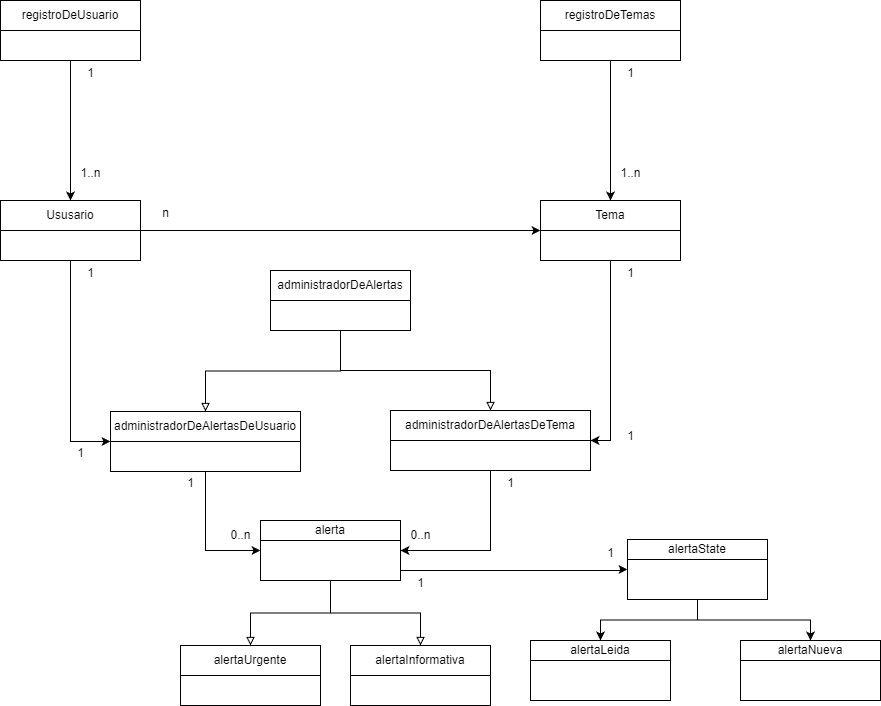

The diagram above was exported from draw.io. Its source (the exported page's mxGraphModel, read from the mxfile embedded in the PNG):
<mxGraphModel dx="1877" dy="1731" grid="1" gridSize="10" guides="1" tooltips="1" connect="1" arrows="1" fold="1" page="1" pageScale="1" pageWidth="827" pageHeight="1169" math="0" shadow="0">
  <root>
    <mxCell id="0" />
    <mxCell id="1" parent="0" />
    <mxCell id="L7p7TnQuYGkK6zAexoVO-21" style="edgeStyle=orthogonalEdgeStyle;rounded=0;orthogonalLoop=1;jettySize=auto;html=1;" edge="1" parent="1" source="L7p7TnQuYGkK6zAexoVO-14" target="L7p7TnQuYGkK6zAexoVO-19">
      <mxGeometry relative="1" as="geometry" />
    </mxCell>
    <mxCell id="L7p7TnQuYGkK6zAexoVO-14" value="registroDeUsuario" style="swimlane;fontStyle=0;childLayout=stackLayout;horizontal=1;startSize=30;horizontalStack=0;resizeParent=1;resizeParentMax=0;resizeLast=0;collapsible=1;marginBottom=0;whiteSpace=wrap;html=1;" vertex="1" parent="1">
      <mxGeometry x="-580" y="-130" width="140" height="60" as="geometry" />
    </mxCell>
    <mxCell id="L7p7TnQuYGkK6zAexoVO-23" style="edgeStyle=orthogonalEdgeStyle;rounded=0;orthogonalLoop=1;jettySize=auto;html=1;" edge="1" parent="1" source="L7p7TnQuYGkK6zAexoVO-18" target="L7p7TnQuYGkK6zAexoVO-20">
      <mxGeometry relative="1" as="geometry" />
    </mxCell>
    <mxCell id="L7p7TnQuYGkK6zAexoVO-18" value="registroDeTemas" style="swimlane;fontStyle=0;childLayout=stackLayout;horizontal=1;startSize=30;horizontalStack=0;resizeParent=1;resizeParentMax=0;resizeLast=0;collapsible=1;marginBottom=0;whiteSpace=wrap;html=1;" vertex="1" parent="1">
      <mxGeometry x="-40" y="-130" width="140" height="60" as="geometry" />
    </mxCell>
    <mxCell id="L7p7TnQuYGkK6zAexoVO-25" style="edgeStyle=orthogonalEdgeStyle;rounded=0;orthogonalLoop=1;jettySize=auto;html=1;entryX=0;entryY=0.5;entryDx=0;entryDy=0;" edge="1" parent="1" source="L7p7TnQuYGkK6zAexoVO-19" target="L7p7TnQuYGkK6zAexoVO-20">
      <mxGeometry relative="1" as="geometry" />
    </mxCell>
    <mxCell id="L7p7TnQuYGkK6zAexoVO-55" style="edgeStyle=orthogonalEdgeStyle;rounded=0;orthogonalLoop=1;jettySize=auto;html=1;entryX=0;entryY=0.5;entryDx=0;entryDy=0;" edge="1" parent="1" source="L7p7TnQuYGkK6zAexoVO-19" target="L7p7TnQuYGkK6zAexoVO-51">
      <mxGeometry relative="1" as="geometry" />
    </mxCell>
    <mxCell id="L7p7TnQuYGkK6zAexoVO-19" value="Ususario" style="swimlane;fontStyle=0;childLayout=stackLayout;horizontal=1;startSize=30;horizontalStack=0;resizeParent=1;resizeParentMax=0;resizeLast=0;collapsible=1;marginBottom=0;whiteSpace=wrap;html=1;" vertex="1" parent="1">
      <mxGeometry x="-580" y="70" width="140" height="60" as="geometry" />
    </mxCell>
    <mxCell id="L7p7TnQuYGkK6zAexoVO-56" style="edgeStyle=orthogonalEdgeStyle;rounded=0;orthogonalLoop=1;jettySize=auto;html=1;entryX=1;entryY=0.5;entryDx=0;entryDy=0;" edge="1" parent="1" source="L7p7TnQuYGkK6zAexoVO-20" target="L7p7TnQuYGkK6zAexoVO-50">
      <mxGeometry relative="1" as="geometry" />
    </mxCell>
    <mxCell id="L7p7TnQuYGkK6zAexoVO-20" value="Tema" style="swimlane;fontStyle=0;childLayout=stackLayout;horizontal=1;startSize=30;horizontalStack=0;resizeParent=1;resizeParentMax=0;resizeLast=0;collapsible=1;marginBottom=0;whiteSpace=wrap;html=1;" vertex="1" parent="1">
      <mxGeometry x="-40" y="70" width="140" height="60" as="geometry" />
    </mxCell>
    <mxCell id="L7p7TnQuYGkK6zAexoVO-22" value="1..n" style="text;html=1;align=center;verticalAlign=middle;resizable=0;points=[];autosize=1;strokeColor=none;fillColor=none;" vertex="1" parent="1">
      <mxGeometry x="-510" y="28" width="40" height="30" as="geometry" />
    </mxCell>
    <mxCell id="L7p7TnQuYGkK6zAexoVO-24" value="1..n" style="text;html=1;align=center;verticalAlign=middle;resizable=0;points=[];autosize=1;strokeColor=none;fillColor=none;" vertex="1" parent="1">
      <mxGeometry x="30" y="28" width="40" height="30" as="geometry" />
    </mxCell>
    <mxCell id="L7p7TnQuYGkK6zAexoVO-26" value="n" style="text;html=1;align=center;verticalAlign=middle;resizable=0;points=[];autosize=1;strokeColor=none;fillColor=none;" vertex="1" parent="1">
      <mxGeometry x="-430" y="68" width="30" height="30" as="geometry" />
    </mxCell>
    <mxCell id="L7p7TnQuYGkK6zAexoVO-30" style="edgeStyle=orthogonalEdgeStyle;rounded=0;orthogonalLoop=1;jettySize=auto;html=1;endArrow=block;endFill=0;" edge="1" parent="1" source="L7p7TnQuYGkK6zAexoVO-27" target="L7p7TnQuYGkK6zAexoVO-28">
      <mxGeometry relative="1" as="geometry" />
    </mxCell>
    <mxCell id="L7p7TnQuYGkK6zAexoVO-31" style="edgeStyle=orthogonalEdgeStyle;rounded=0;orthogonalLoop=1;jettySize=auto;html=1;endArrow=block;endFill=0;" edge="1" parent="1" source="L7p7TnQuYGkK6zAexoVO-27" target="L7p7TnQuYGkK6zAexoVO-29">
      <mxGeometry relative="1" as="geometry" />
    </mxCell>
    <mxCell id="L7p7TnQuYGkK6zAexoVO-41" style="edgeStyle=orthogonalEdgeStyle;rounded=0;orthogonalLoop=1;jettySize=auto;html=1;entryX=0;entryY=0.5;entryDx=0;entryDy=0;" edge="1" parent="1" source="L7p7TnQuYGkK6zAexoVO-27" target="L7p7TnQuYGkK6zAexoVO-40">
      <mxGeometry relative="1" as="geometry">
        <Array as="points">
          <mxPoint x="40" y="440" />
        </Array>
      </mxGeometry>
    </mxCell>
    <mxCell id="L7p7TnQuYGkK6zAexoVO-27" value="alerta" style="swimlane;fontStyle=0;childLayout=stackLayout;horizontal=1;startSize=20;horizontalStack=0;resizeParent=1;resizeParentMax=0;resizeLast=0;collapsible=1;marginBottom=0;whiteSpace=wrap;html=1;" vertex="1" parent="1">
      <mxGeometry x="-320" y="390" width="140" height="60" as="geometry" />
    </mxCell>
    <mxCell id="L7p7TnQuYGkK6zAexoVO-28" value="alertaUrgente" style="swimlane;fontStyle=0;childLayout=stackLayout;horizontal=1;startSize=30;horizontalStack=0;resizeParent=1;resizeParentMax=0;resizeLast=0;collapsible=1;marginBottom=0;whiteSpace=wrap;html=1;" vertex="1" parent="1">
      <mxGeometry x="-400" y="515" width="140" height="60" as="geometry" />
    </mxCell>
    <mxCell id="L7p7TnQuYGkK6zAexoVO-29" value="alertaInformativa" style="swimlane;fontStyle=0;childLayout=stackLayout;horizontal=1;startSize=30;horizontalStack=0;resizeParent=1;resizeParentMax=0;resizeLast=0;collapsible=1;marginBottom=0;whiteSpace=wrap;html=1;" vertex="1" parent="1">
      <mxGeometry x="-230" y="515" width="140" height="60" as="geometry" />
    </mxCell>
    <mxCell id="L7p7TnQuYGkK6zAexoVO-34" value="0..n" style="text;html=1;align=center;verticalAlign=middle;resizable=0;points=[];autosize=1;strokeColor=none;fillColor=none;" vertex="1" parent="1">
      <mxGeometry x="-360" y="390" width="40" height="30" as="geometry" />
    </mxCell>
    <mxCell id="L7p7TnQuYGkK6zAexoVO-35" value="0..n" style="text;html=1;align=center;verticalAlign=middle;resizable=0;points=[];autosize=1;strokeColor=none;fillColor=none;" vertex="1" parent="1">
      <mxGeometry x="-180" y="390" width="40" height="30" as="geometry" />
    </mxCell>
    <mxCell id="L7p7TnQuYGkK6zAexoVO-44" style="edgeStyle=orthogonalEdgeStyle;rounded=0;orthogonalLoop=1;jettySize=auto;html=1;" edge="1" parent="1" source="L7p7TnQuYGkK6zAexoVO-40" target="L7p7TnQuYGkK6zAexoVO-43">
      <mxGeometry relative="1" as="geometry" />
    </mxCell>
    <mxCell id="L7p7TnQuYGkK6zAexoVO-48" style="edgeStyle=orthogonalEdgeStyle;rounded=0;orthogonalLoop=1;jettySize=auto;html=1;" edge="1" parent="1" source="L7p7TnQuYGkK6zAexoVO-40" target="L7p7TnQuYGkK6zAexoVO-46">
      <mxGeometry relative="1" as="geometry" />
    </mxCell>
    <mxCell id="L7p7TnQuYGkK6zAexoVO-40" value="alertaState" style="swimlane;fontStyle=0;childLayout=stackLayout;horizontal=1;startSize=20;horizontalStack=0;resizeParent=1;resizeParentMax=0;resizeLast=0;collapsible=1;marginBottom=0;whiteSpace=wrap;html=1;" vertex="1" parent="1">
      <mxGeometry x="47" y="409" width="140" height="60" as="geometry" />
    </mxCell>
    <mxCell id="L7p7TnQuYGkK6zAexoVO-43" value="alertaLeida" style="swimlane;fontStyle=0;childLayout=stackLayout;horizontal=1;startSize=20;horizontalStack=0;resizeParent=1;resizeParentMax=0;resizeLast=0;collapsible=1;marginBottom=0;whiteSpace=wrap;html=1;" vertex="1" parent="1">
      <mxGeometry x="-50" y="510" width="140" height="60" as="geometry" />
    </mxCell>
    <mxCell id="L7p7TnQuYGkK6zAexoVO-46" value="alertaNueva" style="swimlane;fontStyle=0;childLayout=stackLayout;horizontal=1;startSize=20;horizontalStack=0;resizeParent=1;resizeParentMax=0;resizeLast=0;collapsible=1;marginBottom=0;whiteSpace=wrap;html=1;" vertex="1" parent="1">
      <mxGeometry x="160" y="510" width="140" height="60" as="geometry" />
    </mxCell>
    <mxCell id="L7p7TnQuYGkK6zAexoVO-53" style="edgeStyle=orthogonalEdgeStyle;rounded=0;orthogonalLoop=1;jettySize=auto;html=1;endArrow=block;endFill=0;" edge="1" parent="1" source="L7p7TnQuYGkK6zAexoVO-49" target="L7p7TnQuYGkK6zAexoVO-50">
      <mxGeometry relative="1" as="geometry" />
    </mxCell>
    <mxCell id="L7p7TnQuYGkK6zAexoVO-54" style="edgeStyle=orthogonalEdgeStyle;rounded=0;orthogonalLoop=1;jettySize=auto;html=1;endArrow=block;endFill=0;" edge="1" parent="1" source="L7p7TnQuYGkK6zAexoVO-49" target="L7p7TnQuYGkK6zAexoVO-51">
      <mxGeometry relative="1" as="geometry" />
    </mxCell>
    <mxCell id="L7p7TnQuYGkK6zAexoVO-49" value="administradorDeAlertas" style="swimlane;fontStyle=0;childLayout=stackLayout;horizontal=1;startSize=30;horizontalStack=0;resizeParent=1;resizeParentMax=0;resizeLast=0;collapsible=1;marginBottom=0;whiteSpace=wrap;html=1;" vertex="1" parent="1">
      <mxGeometry x="-310" y="140" width="140" height="60" as="geometry" />
    </mxCell>
    <mxCell id="L7p7TnQuYGkK6zAexoVO-60" style="edgeStyle=orthogonalEdgeStyle;rounded=0;orthogonalLoop=1;jettySize=auto;html=1;entryX=1;entryY=0.5;entryDx=0;entryDy=0;" edge="1" parent="1" source="L7p7TnQuYGkK6zAexoVO-50" target="L7p7TnQuYGkK6zAexoVO-27">
      <mxGeometry relative="1" as="geometry" />
    </mxCell>
    <mxCell id="L7p7TnQuYGkK6zAexoVO-50" value="administradorDeAlertasDeTema" style="swimlane;fontStyle=0;childLayout=stackLayout;horizontal=1;startSize=30;horizontalStack=0;resizeParent=1;resizeParentMax=0;resizeLast=0;collapsible=1;marginBottom=0;whiteSpace=wrap;html=1;" vertex="1" parent="1">
      <mxGeometry x="-190" y="280" width="200" height="60" as="geometry" />
    </mxCell>
    <mxCell id="L7p7TnQuYGkK6zAexoVO-59" style="edgeStyle=orthogonalEdgeStyle;rounded=0;orthogonalLoop=1;jettySize=auto;html=1;entryX=0;entryY=0.5;entryDx=0;entryDy=0;" edge="1" parent="1" source="L7p7TnQuYGkK6zAexoVO-51" target="L7p7TnQuYGkK6zAexoVO-27">
      <mxGeometry relative="1" as="geometry" />
    </mxCell>
    <mxCell id="L7p7TnQuYGkK6zAexoVO-51" value="administradorDeAlertasDeUsuario" style="swimlane;fontStyle=0;childLayout=stackLayout;horizontal=1;startSize=30;horizontalStack=0;resizeParent=1;resizeParentMax=0;resizeLast=0;collapsible=1;marginBottom=0;whiteSpace=wrap;html=1;" vertex="1" parent="1">
      <mxGeometry x="-470" y="281" width="190" height="60" as="geometry" />
    </mxCell>
    <mxCell id="L7p7TnQuYGkK6zAexoVO-61" value="1" style="text;html=1;align=center;verticalAlign=middle;resizable=0;points=[];autosize=1;strokeColor=none;fillColor=none;" vertex="1" parent="1">
      <mxGeometry x="-85" y="338" width="30" height="30" as="geometry" />
    </mxCell>
    <mxCell id="L7p7TnQuYGkK6zAexoVO-62" value="1" style="text;html=1;align=center;verticalAlign=middle;resizable=0;points=[];autosize=1;strokeColor=none;fillColor=none;" vertex="1" parent="1">
      <mxGeometry x="-405" y="338" width="30" height="30" as="geometry" />
    </mxCell>
    <mxCell id="L7p7TnQuYGkK6zAexoVO-63" value="1" style="text;html=1;align=center;verticalAlign=middle;resizable=0;points=[];autosize=1;strokeColor=none;fillColor=none;" vertex="1" parent="1">
      <mxGeometry x="-505" y="128" width="30" height="30" as="geometry" />
    </mxCell>
    <mxCell id="L7p7TnQuYGkK6zAexoVO-64" value="1" style="text;html=1;align=center;verticalAlign=middle;resizable=0;points=[];autosize=1;strokeColor=none;fillColor=none;" vertex="1" parent="1">
      <mxGeometry x="-515" y="308" width="30" height="30" as="geometry" />
    </mxCell>
    <mxCell id="L7p7TnQuYGkK6zAexoVO-65" value="1" style="text;html=1;align=center;verticalAlign=middle;resizable=0;points=[];autosize=1;strokeColor=none;fillColor=none;" vertex="1" parent="1">
      <mxGeometry x="35" y="-72" width="30" height="30" as="geometry" />
    </mxCell>
    <mxCell id="L7p7TnQuYGkK6zAexoVO-66" value="1" style="text;html=1;align=center;verticalAlign=middle;resizable=0;points=[];autosize=1;strokeColor=none;fillColor=none;" vertex="1" parent="1">
      <mxGeometry x="-505" y="-72" width="30" height="30" as="geometry" />
    </mxCell>
    <mxCell id="L7p7TnQuYGkK6zAexoVO-67" value="1" style="text;html=1;align=center;verticalAlign=middle;resizable=0;points=[];autosize=1;strokeColor=none;fillColor=none;" vertex="1" parent="1">
      <mxGeometry x="35" y="128" width="30" height="30" as="geometry" />
    </mxCell>
    <mxCell id="L7p7TnQuYGkK6zAexoVO-69" value="1&lt;div&gt;&lt;br&gt;&lt;/div&gt;" style="text;html=1;align=center;verticalAlign=middle;resizable=0;points=[];autosize=1;strokeColor=none;fillColor=none;" vertex="1" parent="1">
      <mxGeometry x="35" y="293" width="30" height="40" as="geometry" />
    </mxCell>
    <mxCell id="L7p7TnQuYGkK6zAexoVO-70" value="1" style="text;html=1;align=center;verticalAlign=middle;resizable=0;points=[];autosize=1;strokeColor=none;fillColor=none;" vertex="1" parent="1">
      <mxGeometry x="-175" y="438" width="30" height="30" as="geometry" />
    </mxCell>
    <mxCell id="L7p7TnQuYGkK6zAexoVO-71" value="1" style="text;html=1;align=center;verticalAlign=middle;resizable=0;points=[];autosize=1;strokeColor=none;fillColor=none;" vertex="1" parent="1">
      <mxGeometry x="15" y="408" width="30" height="30" as="geometry" />
    </mxCell>
  </root>
</mxGraphModel>